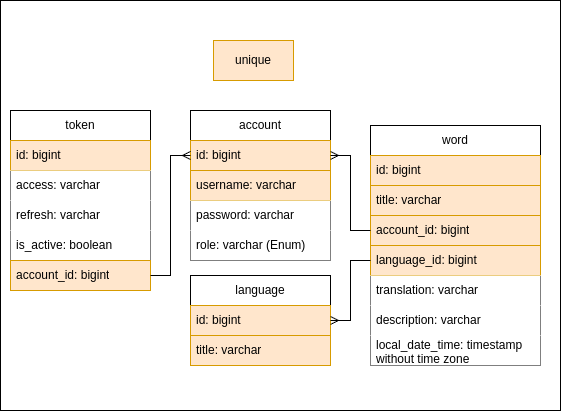

The diagram above was exported from draw.io. Its source (the exported page's mxGraphModel, read from the mxfile embedded in the PNG):
<mxGraphModel dx="1052" dy="604" grid="1" gridSize="10" guides="1" tooltips="1" connect="1" arrows="1" fold="1" page="1" pageScale="1" pageWidth="827" pageHeight="1169" math="0" shadow="0">
  <root>
    <mxCell id="0" />
    <mxCell id="1" parent="0" />
    <mxCell id="Q_6LvnDAHbs_Hq_vu7m5-1" value="" style="rounded=0;whiteSpace=wrap;html=1;" vertex="1" parent="1">
      <mxGeometry x="120" y="330" width="560" height="410" as="geometry" />
    </mxCell>
    <mxCell id="hdne_X1vRtrhRkiID6Pl-1" value="account" style="swimlane;fontStyle=0;childLayout=stackLayout;horizontal=1;startSize=30;horizontalStack=0;resizeParent=1;resizeParentMax=0;resizeLast=0;collapsible=1;marginBottom=0;whiteSpace=wrap;html=1;fillStyle=solid;" parent="1" vertex="1">
      <mxGeometry x="310" y="440" width="140" height="150" as="geometry" />
    </mxCell>
    <mxCell id="hdne_X1vRtrhRkiID6Pl-2" value="id: bigint" style="text;strokeColor=#d79b00;fillColor=#ffe6cc;align=left;verticalAlign=middle;spacingLeft=4;spacingRight=4;overflow=hidden;points=[[0,0.5],[1,0.5]];portConstraint=eastwest;rotatable=0;whiteSpace=wrap;html=1;" parent="hdne_X1vRtrhRkiID6Pl-1" vertex="1">
      <mxGeometry y="30" width="140" height="30" as="geometry" />
    </mxCell>
    <mxCell id="hdne_X1vRtrhRkiID6Pl-3" value="username: varchar" style="text;strokeColor=#d79b00;fillColor=#ffe6cc;align=left;verticalAlign=middle;spacingLeft=4;spacingRight=4;overflow=hidden;points=[[0,0.5],[1,0.5]];portConstraint=eastwest;rotatable=0;whiteSpace=wrap;html=1;" parent="hdne_X1vRtrhRkiID6Pl-1" vertex="1">
      <mxGeometry y="60" width="140" height="30" as="geometry" />
    </mxCell>
    <mxCell id="hdne_X1vRtrhRkiID6Pl-4" value="password: varchar" style="text;strokeColor=none;fillColor=default;align=left;verticalAlign=middle;spacingLeft=4;spacingRight=4;overflow=hidden;points=[[0,0.5],[1,0.5]];portConstraint=eastwest;rotatable=0;whiteSpace=wrap;html=1;" parent="hdne_X1vRtrhRkiID6Pl-1" vertex="1">
      <mxGeometry y="90" width="140" height="30" as="geometry" />
    </mxCell>
    <mxCell id="lrfZYSANhMho8vrYFLHw-8" value="role: varchar (Enum)" style="text;strokeColor=none;fillColor=default;align=left;verticalAlign=middle;spacingLeft=4;spacingRight=4;overflow=hidden;points=[[0,0.5],[1,0.5]];portConstraint=eastwest;rotatable=0;whiteSpace=wrap;html=1;" parent="hdne_X1vRtrhRkiID6Pl-1" vertex="1">
      <mxGeometry y="120" width="140" height="30" as="geometry" />
    </mxCell>
    <mxCell id="hdne_X1vRtrhRkiID6Pl-5" value="word" style="swimlane;fontStyle=0;childLayout=stackLayout;horizontal=1;startSize=30;horizontalStack=0;resizeParent=1;resizeParentMax=0;resizeLast=0;collapsible=1;marginBottom=0;whiteSpace=wrap;html=1;" parent="1" vertex="1">
      <mxGeometry x="490" y="455" width="170" height="240" as="geometry" />
    </mxCell>
    <mxCell id="hdne_X1vRtrhRkiID6Pl-6" value="id: bigint" style="text;strokeColor=#d79b00;fillColor=#ffe6cc;align=left;verticalAlign=middle;spacingLeft=4;spacingRight=4;overflow=hidden;points=[[0,0.5],[1,0.5]];portConstraint=eastwest;rotatable=0;whiteSpace=wrap;html=1;" parent="hdne_X1vRtrhRkiID6Pl-5" vertex="1">
      <mxGeometry y="30" width="170" height="30" as="geometry" />
    </mxCell>
    <mxCell id="hdne_X1vRtrhRkiID6Pl-7" value="title: varchar" style="text;strokeColor=#d79b00;fillColor=#ffe6cc;align=left;verticalAlign=middle;spacingLeft=4;spacingRight=4;overflow=hidden;points=[[0,0.5],[1,0.5]];portConstraint=eastwest;rotatable=0;whiteSpace=wrap;html=1;" parent="hdne_X1vRtrhRkiID6Pl-5" vertex="1">
      <mxGeometry y="60" width="170" height="30" as="geometry" />
    </mxCell>
    <mxCell id="hdne_X1vRtrhRkiID6Pl-10" value="account_id: bigint" style="text;align=left;verticalAlign=middle;spacingLeft=4;spacingRight=4;overflow=hidden;points=[[0,0.5],[1,0.5]];portConstraint=eastwest;rotatable=0;whiteSpace=wrap;html=1;fillColor=#ffe6cc;strokeColor=#d79b00;" parent="hdne_X1vRtrhRkiID6Pl-5" vertex="1">
      <mxGeometry y="90" width="170" height="30" as="geometry" />
    </mxCell>
    <mxCell id="hdne_X1vRtrhRkiID6Pl-8" value="language_id: bigint&amp;nbsp;" style="text;align=left;verticalAlign=middle;spacingLeft=4;spacingRight=4;overflow=hidden;points=[[0,0.5],[1,0.5]];portConstraint=eastwest;rotatable=0;whiteSpace=wrap;html=1;fillColor=#ffe6cc;strokeColor=#d79b00;" parent="hdne_X1vRtrhRkiID6Pl-5" vertex="1">
      <mxGeometry y="120" width="170" height="30" as="geometry" />
    </mxCell>
    <mxCell id="LQ6UZjZtVfBsKQVymmzA-1" value="translation: varchar" style="text;align=left;verticalAlign=middle;spacingLeft=4;spacingRight=4;overflow=hidden;points=[[0,0.5],[1,0.5]];portConstraint=eastwest;rotatable=0;whiteSpace=wrap;html=1;fillColor=default;" parent="hdne_X1vRtrhRkiID6Pl-5" vertex="1">
      <mxGeometry y="150" width="170" height="30" as="geometry" />
    </mxCell>
    <mxCell id="LQ6UZjZtVfBsKQVymmzA-2" value="description: varchar" style="text;align=left;verticalAlign=middle;spacingLeft=4;spacingRight=4;overflow=hidden;points=[[0,0.5],[1,0.5]];portConstraint=eastwest;rotatable=0;whiteSpace=wrap;html=1;fillColor=default;" parent="hdne_X1vRtrhRkiID6Pl-5" vertex="1">
      <mxGeometry y="180" width="170" height="30" as="geometry" />
    </mxCell>
    <mxCell id="LQ6UZjZtVfBsKQVymmzA-3" value="local_date_time: timestamp without time zone" style="text;align=left;verticalAlign=middle;spacingLeft=4;spacingRight=4;overflow=hidden;points=[[0,0.5],[1,0.5]];portConstraint=eastwest;rotatable=0;whiteSpace=wrap;html=1;fillColor=default;" parent="hdne_X1vRtrhRkiID6Pl-5" vertex="1">
      <mxGeometry y="210" width="170" height="30" as="geometry" />
    </mxCell>
    <mxCell id="hdne_X1vRtrhRkiID6Pl-11" style="edgeStyle=orthogonalEdgeStyle;rounded=0;orthogonalLoop=1;jettySize=auto;html=1;exitX=0;exitY=0.5;exitDx=0;exitDy=0;entryX=1;entryY=0.5;entryDx=0;entryDy=0;endArrow=ERmany;endFill=0;" parent="1" source="hdne_X1vRtrhRkiID6Pl-10" target="hdne_X1vRtrhRkiID6Pl-2" edge="1">
      <mxGeometry relative="1" as="geometry" />
    </mxCell>
    <mxCell id="A3HW4ae4UrxDAt9dJLkx-1" value="language" style="swimlane;fontStyle=0;childLayout=stackLayout;horizontal=1;startSize=30;horizontalStack=0;resizeParent=1;resizeParentMax=0;resizeLast=0;collapsible=1;marginBottom=0;whiteSpace=wrap;html=1;" parent="1" vertex="1">
      <mxGeometry x="310" y="605" width="140" height="90" as="geometry" />
    </mxCell>
    <mxCell id="A3HW4ae4UrxDAt9dJLkx-2" value="id: bigint&lt;span style=&quot;white-space: pre;&quot;&gt;&#09;&lt;/span&gt;" style="text;strokeColor=#d79b00;fillColor=#ffe6cc;align=left;verticalAlign=middle;spacingLeft=4;spacingRight=4;overflow=hidden;points=[[0,0.5],[1,0.5]];portConstraint=eastwest;rotatable=0;whiteSpace=wrap;html=1;" parent="A3HW4ae4UrxDAt9dJLkx-1" vertex="1">
      <mxGeometry y="30" width="140" height="30" as="geometry" />
    </mxCell>
    <mxCell id="A3HW4ae4UrxDAt9dJLkx-3" value="title: varchar" style="text;strokeColor=#d79b00;fillColor=#ffe6cc;align=left;verticalAlign=middle;spacingLeft=4;spacingRight=4;overflow=hidden;points=[[0,0.5],[1,0.5]];portConstraint=eastwest;rotatable=0;whiteSpace=wrap;html=1;" parent="A3HW4ae4UrxDAt9dJLkx-1" vertex="1">
      <mxGeometry y="60" width="140" height="30" as="geometry" />
    </mxCell>
    <mxCell id="A3HW4ae4UrxDAt9dJLkx-5" style="edgeStyle=orthogonalEdgeStyle;rounded=0;orthogonalLoop=1;jettySize=auto;html=1;entryX=1;entryY=0.5;entryDx=0;entryDy=0;endArrow=ERmany;endFill=0;" parent="1" source="hdne_X1vRtrhRkiID6Pl-8" target="A3HW4ae4UrxDAt9dJLkx-2" edge="1">
      <mxGeometry relative="1" as="geometry" />
    </mxCell>
    <mxCell id="lrfZYSANhMho8vrYFLHw-1" value="token" style="swimlane;fontStyle=0;childLayout=stackLayout;horizontal=1;startSize=30;horizontalStack=0;resizeParent=1;resizeParentMax=0;resizeLast=0;collapsible=1;marginBottom=0;whiteSpace=wrap;html=1;" parent="1" vertex="1">
      <mxGeometry x="130" y="440" width="140" height="180" as="geometry" />
    </mxCell>
    <mxCell id="lrfZYSANhMho8vrYFLHw-2" value="id: bigint" style="text;strokeColor=#d79b00;fillColor=#ffe6cc;align=left;verticalAlign=middle;spacingLeft=4;spacingRight=4;overflow=hidden;points=[[0,0.5],[1,0.5]];portConstraint=eastwest;rotatable=0;whiteSpace=wrap;html=1;" parent="lrfZYSANhMho8vrYFLHw-1" vertex="1">
      <mxGeometry y="30" width="140" height="30" as="geometry" />
    </mxCell>
    <mxCell id="lrfZYSANhMho8vrYFLHw-3" value="access: varchar" style="text;strokeColor=none;fillColor=default;align=left;verticalAlign=middle;spacingLeft=4;spacingRight=4;overflow=hidden;points=[[0,0.5],[1,0.5]];portConstraint=eastwest;rotatable=0;whiteSpace=wrap;html=1;" parent="lrfZYSANhMho8vrYFLHw-1" vertex="1">
      <mxGeometry y="60" width="140" height="30" as="geometry" />
    </mxCell>
    <mxCell id="lrfZYSANhMho8vrYFLHw-4" value="refresh: varchar" style="text;strokeColor=none;fillColor=default;align=left;verticalAlign=middle;spacingLeft=4;spacingRight=4;overflow=hidden;points=[[0,0.5],[1,0.5]];portConstraint=eastwest;rotatable=0;whiteSpace=wrap;html=1;" parent="lrfZYSANhMho8vrYFLHw-1" vertex="1">
      <mxGeometry y="90" width="140" height="30" as="geometry" />
    </mxCell>
    <mxCell id="lrfZYSANhMho8vrYFLHw-5" value="is_active: boolean" style="text;strokeColor=none;fillColor=default;align=left;verticalAlign=middle;spacingLeft=4;spacingRight=4;overflow=hidden;points=[[0,0.5],[1,0.5]];portConstraint=eastwest;rotatable=0;whiteSpace=wrap;html=1;" parent="lrfZYSANhMho8vrYFLHw-1" vertex="1">
      <mxGeometry y="120" width="140" height="30" as="geometry" />
    </mxCell>
    <mxCell id="lrfZYSANhMho8vrYFLHw-6" value="account_id: bigint" style="text;strokeColor=#d79b00;fillColor=#ffe6cc;align=left;verticalAlign=middle;spacingLeft=4;spacingRight=4;overflow=hidden;points=[[0,0.5],[1,0.5]];portConstraint=eastwest;rotatable=0;whiteSpace=wrap;html=1;" parent="lrfZYSANhMho8vrYFLHw-1" vertex="1">
      <mxGeometry y="150" width="140" height="30" as="geometry" />
    </mxCell>
    <mxCell id="lrfZYSANhMho8vrYFLHw-7" style="edgeStyle=orthogonalEdgeStyle;rounded=0;orthogonalLoop=1;jettySize=auto;html=1;entryX=0;entryY=0.5;entryDx=0;entryDy=0;endArrow=ERmany;endFill=0;exitX=1;exitY=0.5;exitDx=0;exitDy=0;" parent="1" source="lrfZYSANhMho8vrYFLHw-6" target="hdne_X1vRtrhRkiID6Pl-2" edge="1">
      <mxGeometry relative="1" as="geometry" />
    </mxCell>
    <mxCell id="C8VweaOvtU5_CKSgD4XL-1" value="unique" style="rounded=0;whiteSpace=wrap;html=1;fillColor=#ffe6cc;strokeColor=#d79b00;" parent="1" vertex="1">
      <mxGeometry x="333" y="370" width="80" height="40" as="geometry" />
    </mxCell>
  </root>
</mxGraphModel>